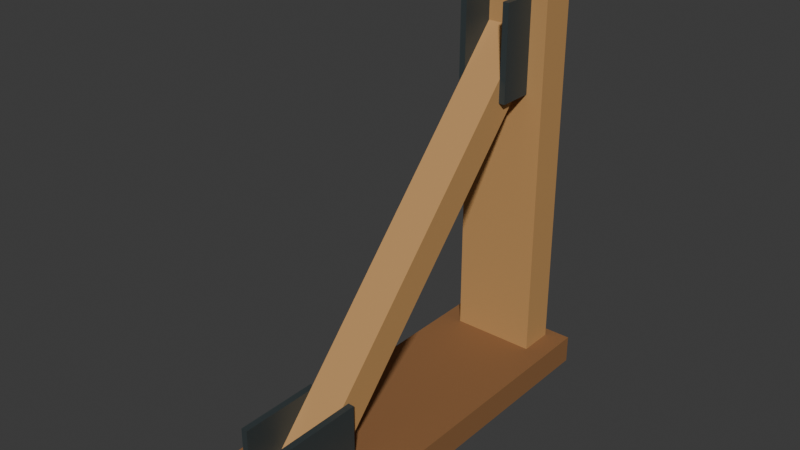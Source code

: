 # Source: source.blend  (saved by Blender 4.3.34; exported with 4.5.12 LTS)
import bpy
from mathutils import Matrix  # noqa: F401  (used for matrix-valued properties, if any)

bpy.ops.wm.read_factory_settings(use_empty=True)
scene = bpy.context.scene
scene.name = 'Scene'

# ---- collections
col_collection = bpy.data.collections.new('Collection'); scene.collection.children.link(col_collection)

# ---- materials (node trees are filled in below, after node groups)
mat_sole_darkweatheredtimber = bpy.data.materials.new('Sole_DarkWeatheredTimber')
mat_sole_darkweatheredtimber.diffuse_color = (0.27, 0.125, 0.045, 1.0)
mat_raker_warmcuttimber = bpy.data.materials.new('Raker_WarmCutTimber')
mat_raker_warmcuttimber.diffuse_color = (0.53, 0.29, 0.105, 1.0)
mat_limiter_darkiron = bpy.data.materials.new('Limiter_DarkIron')
mat_limiter_darkiron.diffuse_color = (0.065, 0.085, 0.09, 1.0)
mat_timber_endgrain = bpy.data.materials.new('Timber_EndGrain')
mat_timber_endgrain.diffuse_color = (0.67, 0.43, 0.2, 1.0)

# ---- material node trees
mat_sole_darkweatheredtimber.use_nodes = True; mat_sole_darkweatheredtimber.node_tree.nodes.clear()
_N = mat_sole_darkweatheredtimber.node_tree.nodes; _L = mat_sole_darkweatheredtimber.node_tree.links
n0 = _N.new('ShaderNodeBsdfPrincipled'); n0.name = 'Principled BSDF'; n0.location = (10, 300)
n0.inputs[0].default_value = (0.27, 0.125, 0.045, 1.0)
n0.inputs[2].default_value = 0.78
n1 = _N.new('ShaderNodeOutputMaterial'); n1.name = 'Material Output'; n1.location = (300, 300)
_L.new(n0.outputs[0], n1.inputs[0])
n1.is_active_output = True
mat_raker_warmcuttimber.use_nodes = True; mat_raker_warmcuttimber.node_tree.nodes.clear()
_N = mat_raker_warmcuttimber.node_tree.nodes; _L = mat_raker_warmcuttimber.node_tree.links
n0 = _N.new('ShaderNodeBsdfPrincipled'); n0.name = 'Principled BSDF'; n0.location = (10, 300)
n0.inputs[0].default_value = (0.53, 0.29, 0.105, 1.0)
n0.inputs[2].default_value = 0.72
n1 = _N.new('ShaderNodeOutputMaterial'); n1.name = 'Material Output'; n1.location = (300, 300)
_L.new(n0.outputs[0], n1.inputs[0])
n1.is_active_output = True
mat_limiter_darkiron.use_nodes = True; mat_limiter_darkiron.node_tree.nodes.clear()
_N = mat_limiter_darkiron.node_tree.nodes; _L = mat_limiter_darkiron.node_tree.links
n0 = _N.new('ShaderNodeBsdfPrincipled'); n0.name = 'Principled BSDF'; n0.location = (10, 300)
n0.inputs[0].default_value = (0.065, 0.085, 0.09, 1.0)
n0.inputs[1].default_value = 0.48
n0.inputs[2].default_value = 0.52
n1 = _N.new('ShaderNodeOutputMaterial'); n1.name = 'Material Output'; n1.location = (300, 300)
_L.new(n0.outputs[0], n1.inputs[0])
n1.is_active_output = True
mat_timber_endgrain.use_nodes = True; mat_timber_endgrain.node_tree.nodes.clear()
_N = mat_timber_endgrain.node_tree.nodes; _L = mat_timber_endgrain.node_tree.links
n0 = _N.new('ShaderNodeBsdfPrincipled'); n0.name = 'Principled BSDF'; n0.location = (10, 300)
n0.inputs[0].default_value = (0.67, 0.43, 0.2, 1.0)
n0.inputs[2].default_value = 0.82
n1 = _N.new('ShaderNodeOutputMaterial'); n1.name = 'Material Output'; n1.location = (300, 300)
_L.new(n0.outputs[0], n1.inputs[0])
n1.is_active_output = True

# ---- world
world_world = bpy.data.worlds.new('World'); scene.world = world_world
world_world.use_nodes = True; world_world.node_tree.nodes.clear()
_N = world_world.node_tree.nodes; _L = world_world.node_tree.links
n0 = _N.new('ShaderNodeOutputWorld'); n0.name = 'World Output'; n0.location = (300, 300)
n1 = _N.new('ShaderNodeBackground'); n1.name = 'Background'; n1.location = (10, 300)
n1.inputs[0].default_value = (0.05088, 0.05088, 0.05088, 1.0)
_L.new(n1.outputs[0], n0.inputs[0])
n0.is_active_output = True
world_world.color = (0.05088, 0.05088, 0.05088)
world_world.sun_shadow_jitter_overblur = 0.0

# ---- meshes
me_wholehorizontalgroundsole = bpy.data.meshes.new('WholeHorizontalGroundSole')
me_wholehorizontalgroundsole.from_pydata([(-0.36, -1.15, 0.0), (-0.36, 1.08, 0.0), (0.36, 1.08, 0.0), (0.36, -1.15, 0.0), (-0.36, -1.15, 0.16), (0.36, -1.15, 0.16), (0.36, 1.08, 0.16), (-0.36, 1.08, 0.16)], [], [(0, 1, 2), (0, 2, 3), (4, 5, 6), (4, 6, 7), (0, 3, 5), (0, 5, 4), (1, 7, 6), (1, 6, 2), (0, 4, 7), (0, 7, 1), (3, 2, 6), (3, 6, 5)])
me_wholehorizontalgroundsole.polygons.foreach_set('material_index', [0, 0, 0, 0, 3, 3, 3, 3, 0, 0, 0, 0])
me_wholehorizontalgroundsole.materials.append(mat_sole_darkweatheredtimber)
me_wholehorizontalgroundsole.materials.append(mat_raker_warmcuttimber)
me_wholehorizontalgroundsole.materials.append(mat_limiter_darkiron)
me_wholehorizontalgroundsole.materials.append(mat_timber_endgrain)
me_wholehorizontalgroundsole.update()
me_wholeverticalwallplate = bpy.data.meshes.new('WholeVerticalWallPlate')
me_wholeverticalwallplate.from_pydata([(-0.24, 0.82, 0.16), (-0.24, 1.02, 0.16), (0.24, 1.02, 0.16), (0.24, 0.82, 0.16), (-0.24, 0.82, 2.45), (0.24, 0.82, 2.45), (0.24, 1.02, 2.45), (-0.24, 1.02, 2.45)], [], [(0, 1, 2), (0, 2, 3), (4, 5, 6), (4, 6, 7), (0, 3, 5), (0, 5, 4), (1, 7, 6), (1, 6, 2), (0, 4, 7), (0, 7, 1), (3, 2, 6), (3, 6, 5)])
me_wholeverticalwallplate.polygons.foreach_set('material_index', [1, 1, 3, 3, 1, 1, 1, 1, 1, 1, 1, 1])
me_wholeverticalwallplate.materials.append(mat_sole_darkweatheredtimber)
me_wholeverticalwallplate.materials.append(mat_raker_warmcuttimber)
me_wholeverticalwallplate.materials.append(mat_limiter_darkiron)
me_wholeverticalwallplate.materials.append(mat_timber_endgrain)
me_wholeverticalwallplate.update()
me_continuousflushcutdiagonalraker = bpy.data.meshes.new('ContinuousFlushCutDiagonalRaker')
me_continuousflushcutdiagonalraker.from_pydata([(-0.11, 0.82, 2.052), (-0.11, -0.9, 0.16), (-0.11, -0.64, 0.16), (-0.11, 0.82, 1.766), (0.11, 0.82, 2.052), (0.11, -0.9, 0.16), (0.11, -0.64, 0.16), (0.11, 0.82, 1.766)], [], [(2, 1, 0), (0, 3, 2), (4, 5, 6), (6, 7, 4), (1, 2, 6), (1, 6, 5), (2, 3, 7), (2, 7, 6), (3, 0, 4), (3, 4, 7), (0, 1, 5), (0, 5, 4)])
me_continuousflushcutdiagonalraker.polygons.foreach_set('material_index', [1, 1, 1, 1, 3, 3, 1, 1, 1, 1, 1, 1])
me_continuousflushcutdiagonalraker.materials.append(mat_sole_darkweatheredtimber)
me_continuousflushcutdiagonalraker.materials.append(mat_raker_warmcuttimber)
me_continuousflushcutdiagonalraker.materials.append(mat_limiter_darkiron)
me_continuousflushcutdiagonalraker.materials.append(mat_timber_endgrain)
me_continuousflushcutdiagonalraker.update()
me_heellimiter_left = bpy.data.meshes.new('HeelLimiter_Left')
me_heellimiter_left.from_pydata([(-0.145, -1.03, 0.16), (-0.145, -0.56, 0.16), (-0.11, -0.56, 0.16), (-0.11, -1.03, 0.16), (-0.145, -1.03, 0.49), (-0.11, -1.03, 0.49), (-0.11, -0.56, 0.49), (-0.145, -0.56, 0.49)], [], [(0, 1, 2), (0, 2, 3), (4, 5, 6), (4, 6, 7), (0, 3, 5), (0, 5, 4), (1, 7, 6), (1, 6, 2), (0, 4, 7), (0, 7, 1), (3, 2, 6), (3, 6, 5)])
me_heellimiter_left.polygons.foreach_set('material_index', [2, 2, 2, 2, 2, 2, 2, 2, 2, 2, 2, 2])
me_heellimiter_left.materials.append(mat_sole_darkweatheredtimber)
me_heellimiter_left.materials.append(mat_raker_warmcuttimber)
me_heellimiter_left.materials.append(mat_limiter_darkiron)
me_heellimiter_left.materials.append(mat_timber_endgrain)
me_heellimiter_left.update()
me_headlimiter_left = bpy.data.meshes.new('HeadLimiter_Left')
me_headlimiter_left.from_pydata([(-0.145, 0.62, 1.7), (-0.145, 0.82, 1.7), (-0.11, 0.82, 1.7), (-0.11, 0.62, 1.7), (-0.145, 0.62, 2.23), (-0.11, 0.62, 2.23), (-0.11, 0.82, 2.23), (-0.145, 0.82, 2.23)], [], [(0, 1, 2), (0, 2, 3), (4, 5, 6), (4, 6, 7), (0, 3, 5), (0, 5, 4), (1, 7, 6), (1, 6, 2), (0, 4, 7), (0, 7, 1), (3, 2, 6), (3, 6, 5)])
me_headlimiter_left.polygons.foreach_set('material_index', [2, 2, 2, 2, 2, 2, 2, 2, 2, 2, 2, 2])
me_headlimiter_left.materials.append(mat_sole_darkweatheredtimber)
me_headlimiter_left.materials.append(mat_raker_warmcuttimber)
me_headlimiter_left.materials.append(mat_limiter_darkiron)
me_headlimiter_left.materials.append(mat_timber_endgrain)
me_headlimiter_left.update()
me_heellimiter_right = bpy.data.meshes.new('HeelLimiter_Right')
me_heellimiter_right.from_pydata([(0.11, -1.03, 0.16), (0.11, -0.56, 0.16), (0.145, -0.56, 0.16), (0.145, -1.03, 0.16), (0.11, -1.03, 0.49), (0.145, -1.03, 0.49), (0.145, -0.56, 0.49), (0.11, -0.56, 0.49)], [], [(0, 1, 2), (0, 2, 3), (4, 5, 6), (4, 6, 7), (0, 3, 5), (0, 5, 4), (1, 7, 6), (1, 6, 2), (0, 4, 7), (0, 7, 1), (3, 2, 6), (3, 6, 5)])
me_heellimiter_right.polygons.foreach_set('material_index', [2, 2, 2, 2, 2, 2, 2, 2, 2, 2, 2, 2])
me_heellimiter_right.materials.append(mat_sole_darkweatheredtimber)
me_heellimiter_right.materials.append(mat_raker_warmcuttimber)
me_heellimiter_right.materials.append(mat_limiter_darkiron)
me_heellimiter_right.materials.append(mat_timber_endgrain)
me_heellimiter_right.update()
me_headlimiter_right = bpy.data.meshes.new('HeadLimiter_Right')
me_headlimiter_right.from_pydata([(0.11, 0.62, 1.7), (0.11, 0.82, 1.7), (0.145, 0.82, 1.7), (0.145, 0.62, 1.7), (0.11, 0.62, 2.23), (0.145, 0.62, 2.23), (0.145, 0.82, 2.23), (0.11, 0.82, 2.23)], [], [(0, 1, 2), (0, 2, 3), (4, 5, 6), (4, 6, 7), (0, 3, 5), (0, 5, 4), (1, 7, 6), (1, 6, 2), (0, 4, 7), (0, 7, 1), (3, 2, 6), (3, 6, 5)])
me_headlimiter_right.polygons.foreach_set('material_index', [2, 2, 2, 2, 2, 2, 2, 2, 2, 2, 2, 2])
me_headlimiter_right.materials.append(mat_sole_darkweatheredtimber)
me_headlimiter_right.materials.append(mat_raker_warmcuttimber)
me_headlimiter_right.materials.append(mat_limiter_darkiron)
me_headlimiter_right.materials.append(mat_timber_endgrain)
me_headlimiter_right.update()

# ---- objects
ob_onetimberrakingshoreframe = bpy.data.objects.new('OneTimberRakingShoreFrame', None)
ob_wholehorizontalgroundsole = bpy.data.objects.new('WholeHorizontalGroundSole', me_wholehorizontalgroundsole)
ob_wholeverticalwallplate = bpy.data.objects.new('WholeVerticalWallPlate', me_wholeverticalwallplate)
ob_continuousflushcutdiagonalraker = bpy.data.objects.new('ContinuousFlushCutDiagonalRaker', me_continuousflushcutdiagonalraker)
ob_heellimiter_left = bpy.data.objects.new('HeelLimiter_Left', me_heellimiter_left)
ob_headlimiter_left = bpy.data.objects.new('HeadLimiter_Left', me_headlimiter_left)
ob_heellimiter_right = bpy.data.objects.new('HeelLimiter_Right', me_heellimiter_right)
ob_headlimiter_right = bpy.data.objects.new('HeadLimiter_Right', me_headlimiter_right)

# ---- transforms, parenting, visibility, modifiers, constraints
ob_onetimberrakingshoreframe.location = (0.0, 0.0, 0.0)
ob_wholehorizontalgroundsole.parent = ob_onetimberrakingshoreframe
ob_wholehorizontalgroundsole.location = (0.0, 0.0, 0.0)
ob_wholeverticalwallplate.parent = ob_onetimberrakingshoreframe
ob_wholeverticalwallplate.location = (0.0, 0.0, 0.0)
ob_continuousflushcutdiagonalraker.parent = ob_onetimberrakingshoreframe
ob_continuousflushcutdiagonalraker.location = (0.0, 0.0, 0.0)
ob_heellimiter_left.parent = ob_onetimberrakingshoreframe
ob_heellimiter_left.location = (0.0, 0.0, 0.0)
ob_headlimiter_left.parent = ob_onetimberrakingshoreframe
ob_headlimiter_left.location = (0.0, 0.0, 0.0)
ob_heellimiter_right.parent = ob_onetimberrakingshoreframe
ob_heellimiter_right.location = (0.0, 0.0, 0.0)
ob_headlimiter_right.parent = ob_onetimberrakingshoreframe
ob_headlimiter_right.location = (0.0, 0.0, 0.0)

# ---- collection membership
scene.collection.objects.link(ob_onetimberrakingshoreframe)
scene.collection.objects.link(ob_wholehorizontalgroundsole)
scene.collection.objects.link(ob_wholeverticalwallplate)
scene.collection.objects.link(ob_continuousflushcutdiagonalraker)
scene.collection.objects.link(ob_heellimiter_left)
scene.collection.objects.link(ob_headlimiter_left)
scene.collection.objects.link(ob_heellimiter_right)
scene.collection.objects.link(ob_headlimiter_right)

# ---- scene / render settings (as saved in the file)
scene.frame_start = 1; scene.frame_end = 250; scene.frame_set(1)
scene.render.engine = 'CYCLES'
scene.render.use_compositing = False
scene.cycles.use_denoising = False
scene.cycles.samples = 128
scene.cycles.use_adaptive_sampling = False
scene.cycles.seed = 17
bpy.context.view_layer.update()

# ---- added for rendering (the .blend has no active camera and no usable light): camera, sun
cam_auto = bpy.data.cameras.new('AutoCamera')
cam_auto.lens = 50.0
cam_auto.sensor_width = 36.0
cam_auto.clip_end = 1000.0
ob_auto_camera = bpy.data.objects.new('AutoCamera', cam_auto)
scene.collection.objects.link(ob_auto_camera)
ob_auto_camera.location = (3.13674, -3.79909, 3.7344)
ob_auto_camera.rotation_euler = (1.09748, -7.21219e-08, 0.694738)
scene.camera = ob_auto_camera
light_auto_sun = bpy.data.lights.new('AutoSun', 'SUN')
light_auto_sun.energy = 3.0
light_auto_sun.angle = 0.0523599
ob_auto_sun = bpy.data.objects.new('AutoSun', light_auto_sun)
scene.collection.objects.link(ob_auto_sun)
ob_auto_sun.rotation_euler = (0.872665, 0.174533, 0.523599)
bpy.context.view_layer.update()
